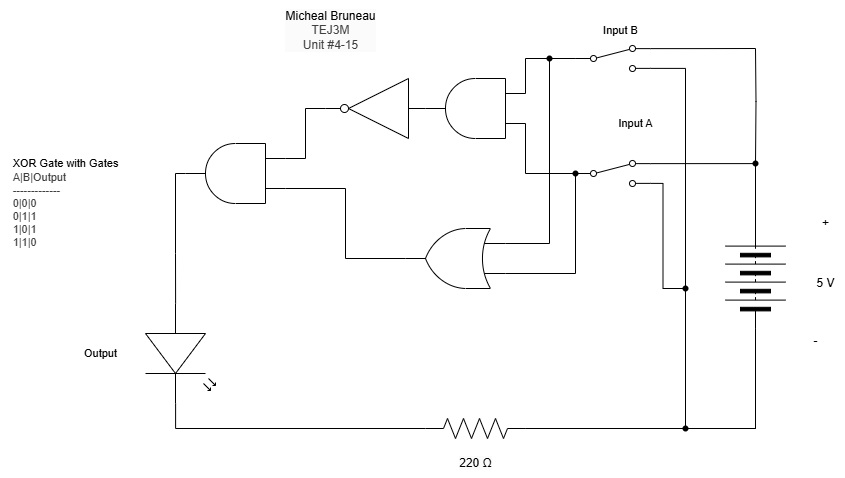

The diagram above was exported from draw.io. Its source (the exported page's mxGraphModel, read from the mxfile embedded in the PNG):
<mxGraphModel dx="2544" dy="1027" grid="1" gridSize="10" guides="1" tooltips="1" connect="1" arrows="1" fold="1" page="1" pageScale="1" pageWidth="827" pageHeight="1169" math="0" shadow="0">
  <root>
    <mxCell id="0" />
    <mxCell id="1" parent="0" />
    <mxCell id="2" value="&lt;span style=&quot;scrollbar-color: rgb(226, 226, 226) rgb(251, 251, 251); background-color: rgb(251, 251, 251); color: rgb(0, 0, 0);&quot;&gt;Micheal Bruneau&lt;/span&gt;&lt;div style=&quot;scrollbar-color: rgb(226, 226, 226) rgb(251, 251, 251); background-color: rgb(251, 251, 251); color: rgb(63, 63, 63);&quot;&gt;TEJ3M&lt;/div&gt;&lt;div style=&quot;scrollbar-color: rgb(226, 226, 226) rgb(251, 251, 251); background-color: rgb(251, 251, 251); color: rgb(63, 63, 63);&quot;&gt;Unit #4-15&lt;/div&gt;" style="text;html=1;align=center;verticalAlign=middle;resizable=0;points=[];autosize=1;strokeColor=none;fillColor=none;" parent="1" vertex="1">
      <mxGeometry x="140" y="202" width="110" height="60" as="geometry" />
    </mxCell>
    <mxCell id="3" style="edgeStyle=orthogonalEdgeStyle;shape=connector;rounded=0;html=1;exitX=0;exitY=0.5;exitDx=0;exitDy=0;entryX=1;entryY=0.88;entryDx=0;entryDy=0;strokeColor=default;align=center;verticalAlign=middle;fontFamily=Helvetica;fontSize=11;fontColor=default;labelBackgroundColor=default;endArrow=none;endFill=0;" parent="1" source="4" target="19" edge="1">
      <mxGeometry relative="1" as="geometry">
        <Array as="points">
          <mxPoint x="620" y="630" />
          <mxPoint x="550" y="630" />
          <mxPoint x="550" y="270" />
        </Array>
      </mxGeometry>
    </mxCell>
    <mxCell id="4" value="" style="pointerEvents=1;verticalLabelPosition=bottom;shadow=0;dashed=0;align=center;html=1;verticalAlign=top;shape=mxgraph.electrical.miscellaneous.batteryStack;rotation=-90;" parent="1" vertex="1">
      <mxGeometry x="570" y="450" width="100" height="60" as="geometry" />
    </mxCell>
    <mxCell id="5" value="+" style="text;html=1;align=center;verticalAlign=middle;resizable=0;points=[];autosize=1;strokeColor=none;fillColor=none;" parent="1" vertex="1">
      <mxGeometry x="675" y="410" width="30" height="30" as="geometry" />
    </mxCell>
    <mxCell id="6" value="-" style="text;html=1;align=center;verticalAlign=middle;resizable=0;points=[];autosize=1;strokeColor=none;fillColor=none;" parent="1" vertex="1">
      <mxGeometry x="665" y="528" width="30" height="30" as="geometry" />
    </mxCell>
    <mxCell id="7" value="5 V" style="text;html=1;align=center;verticalAlign=middle;resizable=0;points=[];autosize=1;strokeColor=none;fillColor=none;" parent="1" vertex="1">
      <mxGeometry x="670" y="470" width="40" height="30" as="geometry" />
    </mxCell>
    <mxCell id="8" style="edgeStyle=orthogonalEdgeStyle;shape=connector;curved=0;rounded=0;html=1;exitDx=0;exitDy=0;exitPerimeter=0;entryX=0;entryY=0.5;entryDx=0;entryDy=0;strokeColor=default;align=center;verticalAlign=middle;fontFamily=Helvetica;fontSize=11;fontColor=default;labelBackgroundColor=default;endArrow=none;endFill=0;" parent="1" source="12" target="4" edge="1">
      <mxGeometry relative="1" as="geometry" />
    </mxCell>
    <mxCell id="9" style="edgeStyle=orthogonalEdgeStyle;shape=connector;curved=0;rounded=0;html=1;exitDx=0;exitDy=0;exitPerimeter=0;strokeColor=default;align=center;verticalAlign=middle;fontFamily=Helvetica;fontSize=11;fontColor=default;labelBackgroundColor=default;endArrow=none;endFill=0;entryX=1;entryY=0.88;entryDx=0;entryDy=0;" parent="1" source="21" target="17" edge="1">
      <mxGeometry relative="1" as="geometry">
        <mxPoint x="530" y="470" as="targetPoint" />
        <Array as="points" />
      </mxGeometry>
    </mxCell>
    <mxCell id="10" value="" style="pointerEvents=1;verticalLabelPosition=bottom;shadow=0;dashed=0;align=center;html=1;verticalAlign=top;shape=mxgraph.electrical.resistors.resistor_2;fontFamily=Helvetica;fontSize=11;fontColor=default;labelBackgroundColor=default;" parent="1" vertex="1">
      <mxGeometry x="290" y="620" width="100" height="20" as="geometry" />
    </mxCell>
    <mxCell id="11" value="" style="edgeStyle=orthogonalEdgeStyle;shape=connector;curved=0;rounded=0;html=1;exitX=1;exitY=0.5;exitDx=0;exitDy=0;exitPerimeter=0;entryDx=0;entryDy=0;strokeColor=default;align=center;verticalAlign=middle;fontFamily=Helvetica;fontSize=11;fontColor=default;labelBackgroundColor=default;endArrow=none;endFill=0;" parent="1" source="10" target="12" edge="1">
      <mxGeometry relative="1" as="geometry">
        <mxPoint x="390" y="630" as="sourcePoint" />
        <mxPoint x="620" y="520" as="targetPoint" />
      </mxGeometry>
    </mxCell>
    <mxCell id="12" value="" style="shape=waypoint;sketch=0;fillStyle=solid;size=6;pointerEvents=1;points=[];fillColor=none;resizable=0;rotatable=0;perimeter=centerPerimeter;snapToPoint=1;fontFamily=Helvetica;fontSize=11;fontColor=default;labelBackgroundColor=default;" parent="1" vertex="1">
      <mxGeometry x="540" y="620" width="20" height="20" as="geometry" />
    </mxCell>
    <mxCell id="13" value="Input A" style="text;html=1;align=center;verticalAlign=middle;resizable=0;points=[];autosize=1;strokeColor=none;fillColor=none;fontFamily=Helvetica;fontSize=11;fontColor=default;labelBackgroundColor=default;" parent="1" vertex="1">
      <mxGeometry x="470" y="310" width="60" height="30" as="geometry" />
    </mxCell>
    <mxCell id="14" value="&lt;span style=&quot;color: rgb(0, 0, 0); font-size: 12px; background-color: rgb(251, 251, 251);&quot;&gt;220 Ω&lt;/span&gt;" style="text;html=1;align=center;verticalAlign=middle;resizable=0;points=[];autosize=1;strokeColor=none;fillColor=none;fontFamily=Helvetica;fontSize=11;fontColor=default;labelBackgroundColor=default;" parent="1" vertex="1">
      <mxGeometry x="310" y="650" width="60" height="30" as="geometry" />
    </mxCell>
    <mxCell id="15" value="Output" style="text;html=1;align=center;verticalAlign=middle;resizable=0;points=[];autosize=1;strokeColor=none;fillColor=none;fontFamily=Helvetica;fontSize=11;fontColor=default;labelBackgroundColor=default;" parent="1" vertex="1">
      <mxGeometry x="-65" y="540" width="60" height="30" as="geometry" />
    </mxCell>
    <mxCell id="16" style="edgeStyle=orthogonalEdgeStyle;shape=connector;rounded=0;html=1;exitX=1;exitY=0.12;exitDx=0;exitDy=0;entryX=1;entryY=0.5;entryDx=0;entryDy=0;strokeColor=default;align=center;verticalAlign=middle;fontFamily=Helvetica;fontSize=11;fontColor=default;labelBackgroundColor=default;endArrow=none;endFill=0;" parent="1" source="17" target="4" edge="1">
      <mxGeometry relative="1" as="geometry" />
    </mxCell>
    <mxCell id="17" value="" style="html=1;shape=mxgraph.electrical.electro-mechanical.twoWaySwitch;aspect=fixed;elSwitchState=2;" parent="1" vertex="1">
      <mxGeometry x="440" y="362" width="75" height="26" as="geometry" />
    </mxCell>
    <mxCell id="18" value="Input B" style="text;html=1;align=center;verticalAlign=middle;resizable=0;points=[];autosize=1;strokeColor=none;fillColor=none;fontFamily=Helvetica;fontSize=11;fontColor=default;labelBackgroundColor=default;" parent="1" vertex="1">
      <mxGeometry x="455" y="217" width="60" height="30" as="geometry" />
    </mxCell>
    <mxCell id="19" value="" style="html=1;shape=mxgraph.electrical.electro-mechanical.twoWaySwitch;aspect=fixed;elSwitchState=2;" parent="1" vertex="1">
      <mxGeometry x="440" y="247" width="75" height="26" as="geometry" />
    </mxCell>
    <mxCell id="20" value="" style="edgeStyle=orthogonalEdgeStyle;shape=connector;curved=0;rounded=0;html=1;exitX=1;exitY=0.5;exitDx=0;exitDy=0;exitPerimeter=0;strokeColor=default;align=center;verticalAlign=middle;fontFamily=Helvetica;fontSize=11;fontColor=default;labelBackgroundColor=default;endArrow=none;endFill=0;entryDx=0;entryDy=0;" parent="1" source="10" target="21" edge="1">
      <mxGeometry relative="1" as="geometry">
        <mxPoint x="515" y="460" as="targetPoint" />
        <Array as="points">
          <mxPoint x="550" y="630" />
        </Array>
        <mxPoint x="390" y="750" as="sourcePoint" />
      </mxGeometry>
    </mxCell>
    <mxCell id="21" value="" style="shape=waypoint;sketch=0;fillStyle=solid;size=6;pointerEvents=1;points=[];fillColor=none;resizable=0;rotatable=0;perimeter=centerPerimeter;snapToPoint=1;fontFamily=Helvetica;fontSize=11;fontColor=default;labelBackgroundColor=default;" parent="1" vertex="1">
      <mxGeometry x="540" y="480" width="20" height="20" as="geometry" />
    </mxCell>
    <mxCell id="22" value="&lt;div style=&quot;scrollbar-color: rgb(226, 226, 226) rgb(251, 251, 251); font-size: 11px; text-align: left; color: rgb(63, 63, 63);&quot;&gt;&lt;font color=&quot;#000000&quot;&gt;&lt;span style=&quot;background-color: rgb(255, 255, 255);&quot;&gt;XOR Gate with Gates&lt;/span&gt;&lt;/font&gt;&lt;/div&gt;&lt;div style=&quot;scrollbar-color: rgb(226, 226, 226) rgb(251, 251, 251); font-size: 11px; text-align: left; color: rgb(63, 63, 63);&quot;&gt;&lt;span style=&quot;color: light-dark(rgb(63, 63, 63), rgb(183, 183, 183));&quot;&gt;A|B|Output&lt;/span&gt;&lt;/div&gt;&lt;div style=&quot;color: rgb(63, 63, 63); scrollbar-color: rgb(226, 226, 226) rgb(251, 251, 251); font-size: 11px; text-align: left;&quot;&gt;-------------&lt;/div&gt;&lt;div style=&quot;color: rgb(63, 63, 63); scrollbar-color: rgb(226, 226, 226) rgb(251, 251, 251); font-size: 11px; text-align: left;&quot;&gt;0|0|0&lt;/div&gt;&lt;div style=&quot;color: rgb(63, 63, 63); scrollbar-color: rgb(226, 226, 226) rgb(251, 251, 251); font-size: 11px; text-align: left;&quot;&gt;0|1|1&lt;/div&gt;&lt;div style=&quot;color: rgb(63, 63, 63); scrollbar-color: rgb(226, 226, 226) rgb(251, 251, 251); font-size: 11px; text-align: left;&quot;&gt;1|0|1&lt;/div&gt;&lt;div style=&quot;color: rgb(63, 63, 63); scrollbar-color: rgb(226, 226, 226) rgb(251, 251, 251); font-size: 11px; text-align: left;&quot;&gt;1|1|0&lt;/div&gt;" style="text;html=1;align=center;verticalAlign=middle;resizable=0;points=[];autosize=1;strokeColor=none;fillColor=none;" parent="1" vertex="1">
      <mxGeometry x="-135" y="350" width="130" height="110" as="geometry" />
    </mxCell>
    <mxCell id="23" value="" style="edgeStyle=orthogonalEdgeStyle;shape=connector;rounded=0;html=1;exitDx=0;exitDy=0;entryDx=0;entryDy=0;entryPerimeter=0;strokeColor=default;align=center;verticalAlign=middle;fontFamily=Helvetica;fontSize=11;fontColor=default;labelBackgroundColor=default;endArrow=none;endFill=0;" parent="1" target="24" edge="1">
      <mxGeometry relative="1" as="geometry">
        <mxPoint x="620" y="250" as="sourcePoint" />
        <mxPoint x="620" y="415" as="targetPoint" />
      </mxGeometry>
    </mxCell>
    <mxCell id="24" value="" style="shape=waypoint;sketch=0;fillStyle=solid;size=6;pointerEvents=1;points=[];fillColor=none;resizable=0;rotatable=0;perimeter=centerPerimeter;snapToPoint=1;fontFamily=Helvetica;fontSize=11;fontColor=default;labelBackgroundColor=default;" parent="1" vertex="1">
      <mxGeometry x="610" y="355" width="20" height="20" as="geometry" />
    </mxCell>
    <mxCell id="25" value="" style="edgeStyle=orthogonalEdgeStyle;shape=connector;rounded=0;html=1;exitX=1;exitY=0.12;exitDx=0;exitDy=0;entryDx=0;entryDy=0;entryPerimeter=0;strokeColor=default;align=center;verticalAlign=middle;fontFamily=Helvetica;fontSize=11;fontColor=default;labelBackgroundColor=default;endArrow=none;endFill=0;" parent="1" source="19" edge="1">
      <mxGeometry relative="1" as="geometry">
        <mxPoint x="515" y="250" as="sourcePoint" />
        <mxPoint x="620" y="250" as="targetPoint" />
      </mxGeometry>
    </mxCell>
    <mxCell id="26" style="edgeStyle=orthogonalEdgeStyle;shape=connector;rounded=0;html=1;exitX=1;exitY=0.5;exitDx=0;exitDy=0;strokeColor=default;align=center;verticalAlign=middle;fontFamily=Helvetica;fontSize=11;fontColor=default;labelBackgroundColor=default;endArrow=none;endFill=0;" parent="1" source="4" target="24" edge="1">
      <mxGeometry relative="1" as="geometry">
        <mxPoint x="619.9000000000001" y="515" as="targetPoint" />
        <Array as="points">
          <mxPoint x="620" y="450" />
          <mxPoint x="620" y="450" />
        </Array>
      </mxGeometry>
    </mxCell>
    <mxCell id="27" style="edgeStyle=orthogonalEdgeStyle;shape=connector;rounded=0;html=1;exitX=0;exitY=0.25;exitDx=0;exitDy=0;exitPerimeter=0;entryX=0;entryY=0.5;entryDx=0;entryDy=0;strokeColor=default;align=center;verticalAlign=middle;fontFamily=Helvetica;fontSize=11;fontColor=default;labelBackgroundColor=default;endArrow=none;endFill=0;" parent="1" source="35" target="17" edge="1">
      <mxGeometry relative="1" as="geometry">
        <mxPoint x="380" y="325" as="sourcePoint" />
        <Array as="points">
          <mxPoint x="390" y="375" />
        </Array>
      </mxGeometry>
    </mxCell>
    <mxCell id="29" style="edgeStyle=orthogonalEdgeStyle;html=1;exitX=0;exitY=0.5;exitDx=0;exitDy=0;entryX=0;entryY=0.75;entryDx=0;entryDy=0;entryPerimeter=0;endArrow=none;endFill=0;rounded=0;" parent="1" source="19" target="35" edge="1">
      <mxGeometry relative="1" as="geometry">
        <mxPoint x="380" y="295" as="targetPoint" />
        <Array as="points">
          <mxPoint x="390" y="260" />
        </Array>
      </mxGeometry>
    </mxCell>
    <mxCell id="30" value="" style="verticalLabelPosition=bottom;shadow=0;dashed=0;align=center;html=1;verticalAlign=top;shape=mxgraph.electrical.opto_electronics.led_2;pointerEvents=1;fontFamily=Helvetica;fontSize=11;fontColor=default;labelBackgroundColor=default;rotation=90;" parent="1" vertex="1">
      <mxGeometry x="-5" y="520" width="100" height="70" as="geometry" />
    </mxCell>
    <mxCell id="31" style="edgeStyle=orthogonalEdgeStyle;shape=connector;rounded=0;html=1;exitX=1;exitY=0.57;exitDx=0;exitDy=0;exitPerimeter=0;entryX=0;entryY=0.5;entryDx=0;entryDy=0;entryPerimeter=0;strokeColor=default;align=center;verticalAlign=middle;fontFamily=Helvetica;fontSize=11;fontColor=default;labelBackgroundColor=default;endArrow=none;endFill=0;" parent="1" source="30" target="10" edge="1">
      <mxGeometry relative="1" as="geometry" />
    </mxCell>
    <mxCell id="32" value="" style="verticalLabelPosition=bottom;shadow=0;dashed=0;align=center;html=1;verticalAlign=top;shape=mxgraph.electrical.logic_gates.inverter_2;rotation=-180;" parent="1" vertex="1">
      <mxGeometry x="190" y="280" width="100" height="60" as="geometry" />
    </mxCell>
    <mxCell id="35" value="" style="verticalLabelPosition=bottom;shadow=0;dashed=0;align=center;html=1;verticalAlign=top;shape=mxgraph.electrical.logic_gates.logic_gate;operation=and;rotation=-180;" parent="1" vertex="1">
      <mxGeometry x="290" y="280" width="100" height="60" as="geometry" />
    </mxCell>
    <mxCell id="36" value="" style="verticalLabelPosition=bottom;shadow=0;dashed=0;align=center;html=1;verticalAlign=top;shape=mxgraph.electrical.logic_gates.logic_gate;operation=and;rotation=-180;" parent="1" vertex="1">
      <mxGeometry x="50" y="345" width="100" height="60" as="geometry" />
    </mxCell>
    <mxCell id="37" style="edgeStyle=orthogonalEdgeStyle;html=1;exitX=1;exitY=0.5;exitDx=0;exitDy=0;exitPerimeter=0;entryX=0;entryY=0.57;entryDx=0;entryDy=0;entryPerimeter=0;rounded=0;endArrow=none;endFill=0;" parent="1" source="36" target="30" edge="1">
      <mxGeometry relative="1" as="geometry" />
    </mxCell>
    <mxCell id="38" value="" style="verticalLabelPosition=bottom;shadow=0;dashed=0;align=center;html=1;verticalAlign=top;shape=mxgraph.electrical.logic_gates.logic_gate;operation=or;rotation=-180;" parent="1" vertex="1">
      <mxGeometry x="270" y="430" width="100" height="60" as="geometry" />
    </mxCell>
    <mxCell id="39" style="edgeStyle=orthogonalEdgeStyle;html=1;exitX=0;exitY=0.5;exitDx=0;exitDy=0;exitPerimeter=0;entryX=1;entryY=0.5;entryDx=0;entryDy=0;entryPerimeter=0;rounded=0;endArrow=none;endFill=0;" parent="1" source="32" target="35" edge="1">
      <mxGeometry relative="1" as="geometry" />
    </mxCell>
    <mxCell id="41" style="edgeStyle=orthogonalEdgeStyle;shape=connector;rounded=0;html=1;exitX=1;exitY=0.5;exitDx=0;exitDy=0;exitPerimeter=0;entryX=0;entryY=0.75;entryDx=0;entryDy=0;entryPerimeter=0;strokeColor=default;align=center;verticalAlign=middle;fontFamily=Helvetica;fontSize=11;fontColor=default;labelBackgroundColor=default;endArrow=none;endFill=0;" parent="1" source="32" target="36" edge="1">
      <mxGeometry relative="1" as="geometry" />
    </mxCell>
    <mxCell id="42" style="edgeStyle=orthogonalEdgeStyle;shape=connector;rounded=0;html=1;exitX=0;exitY=0.25;exitDx=0;exitDy=0;exitPerimeter=0;entryX=1;entryY=0.5;entryDx=0;entryDy=0;entryPerimeter=0;strokeColor=default;align=center;verticalAlign=middle;fontFamily=Helvetica;fontSize=11;fontColor=default;labelBackgroundColor=default;endArrow=none;endFill=0;" parent="1" source="36" target="38" edge="1">
      <mxGeometry relative="1" as="geometry" />
    </mxCell>
    <mxCell id="43" style="edgeStyle=orthogonalEdgeStyle;shape=connector;rounded=0;html=1;exitDx=0;exitDy=0;entryX=0;entryY=0.75;entryDx=0;entryDy=0;entryPerimeter=0;strokeColor=default;align=center;verticalAlign=middle;fontFamily=Helvetica;fontSize=11;fontColor=default;labelBackgroundColor=default;endArrow=none;endFill=0;" parent="1" source="45" target="38" edge="1">
      <mxGeometry relative="1" as="geometry">
        <Array as="points">
          <mxPoint x="414" y="445" />
        </Array>
      </mxGeometry>
    </mxCell>
    <mxCell id="44" style="edgeStyle=orthogonalEdgeStyle;shape=connector;rounded=0;html=1;exitDx=0;exitDy=0;entryX=0;entryY=0.25;entryDx=0;entryDy=0;entryPerimeter=0;strokeColor=default;align=center;verticalAlign=middle;fontFamily=Helvetica;fontSize=11;fontColor=default;labelBackgroundColor=default;endArrow=none;endFill=0;" parent="1" source="48" target="38" edge="1">
      <mxGeometry relative="1" as="geometry">
        <Array as="points">
          <mxPoint x="440" y="475" />
        </Array>
      </mxGeometry>
    </mxCell>
    <mxCell id="46" value="" style="edgeStyle=orthogonalEdgeStyle;shape=connector;rounded=0;html=1;exitX=0;exitY=0.5;exitDx=0;exitDy=0;entryDx=0;entryDy=0;entryPerimeter=0;strokeColor=default;align=center;verticalAlign=middle;fontFamily=Helvetica;fontSize=11;fontColor=default;labelBackgroundColor=default;endArrow=none;endFill=0;" parent="1" source="19" target="45" edge="1">
      <mxGeometry relative="1" as="geometry">
        <mxPoint x="440" y="260" as="sourcePoint" />
        <mxPoint x="370" y="445" as="targetPoint" />
        <Array as="points" />
      </mxGeometry>
    </mxCell>
    <mxCell id="45" value="" style="shape=waypoint;sketch=0;fillStyle=solid;size=6;pointerEvents=1;points=[];fillColor=none;resizable=0;rotatable=0;perimeter=centerPerimeter;snapToPoint=1;fontFamily=Helvetica;fontSize=11;fontColor=default;labelBackgroundColor=default;" parent="1" vertex="1">
      <mxGeometry x="404" y="250" width="20" height="20" as="geometry" />
    </mxCell>
    <mxCell id="47" value="" style="edgeStyle=orthogonalEdgeStyle;shape=connector;rounded=0;html=1;exitX=0;exitY=0.5;exitDx=0;exitDy=0;entryDx=0;entryDy=0;entryPerimeter=0;strokeColor=default;align=center;verticalAlign=middle;fontFamily=Helvetica;fontSize=11;fontColor=default;labelBackgroundColor=default;endArrow=none;endFill=0;" parent="1" source="17" target="48" edge="1">
      <mxGeometry relative="1" as="geometry">
        <mxPoint x="440" y="375" as="sourcePoint" />
        <mxPoint x="370" y="475" as="targetPoint" />
        <Array as="points" />
      </mxGeometry>
    </mxCell>
    <mxCell id="48" value="" style="shape=waypoint;sketch=0;fillStyle=solid;size=6;pointerEvents=1;points=[];fillColor=none;resizable=0;rotatable=0;perimeter=centerPerimeter;snapToPoint=1;fontFamily=Helvetica;fontSize=11;fontColor=default;labelBackgroundColor=default;" parent="1" vertex="1">
      <mxGeometry x="430" y="365" width="20" height="20" as="geometry" />
    </mxCell>
  </root>
</mxGraphModel>